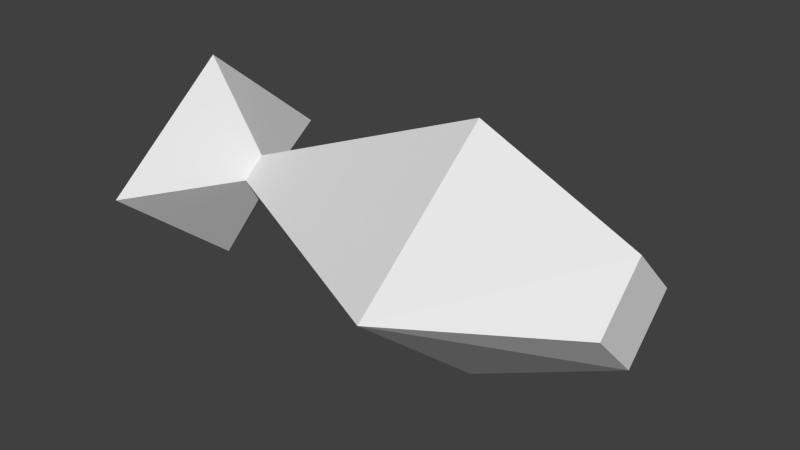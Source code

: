 # Source: fish.blend  (saved by Blender 2.75.0; exported with 4.5.12 LTS)
import bpy
from mathutils import Matrix  # noqa: F401  (used for matrix-valued properties, if any)

bpy.ops.wm.read_factory_settings(use_empty=True)
scene = bpy.context.scene
scene.name = 'Scene'

# ---- collections
col_collection_1 = bpy.data.collections.new('Collection 1'); scene.collection.children.link(col_collection_1)

# ---- materials (node trees are filled in below, after node groups)
mat_material = bpy.data.materials.new('Material')
mat_material.alpha_threshold = 0.0
mat_material.use_transparent_shadow = False
mat_material.roughness = 0.5

# ---- material node trees

# ---- world
world_world = bpy.data.worlds.new('World'); scene.world = world_world
world_world.color = (0.05088, 0.05088, 0.05088)
world_world.use_sun_shadow = False
world_world.sun_shadow_jitter_overblur = 0.0
world_world.cycles.sampling_method = 'MANUAL'
world_world.cycles.sample_map_resolution = 256

# ---- meshes
me_cone = bpy.data.meshes.new('Cone')
me_cone.from_pydata([(1.19e-07, -1.438, -1.243), (0.8, 0.0, 4.088), (-5.8e-08, 1.642, 4.088), (-0.8, 0.0, 4.088), (-4.051e-09, -1.642, 4.088), (-0.8, -8.56e-16, 4.088), (1.115e-07, 1.642, 4.088), (0.3374, -1.167e-07, 6.655), (1.247e-07, -0.5713, 6.655), (-0.3374, -1.167e-07, 6.655), (1.247e-07, 0.5713, 6.655), (-0.701, 0.0, -1.243), (7.177e-08, 1.438, -1.243), (0.701, 0.0, -1.243), (0.1217, 0.0, -0.23), (3.843e-08, 0.2498, -0.23), (-0.1217, 0.0, -0.23), (4.663e-08, -0.2498, -0.23)], [(5, 4), (3, 6)], [(16, 15, 12, 11), (9, 8, 7, 10), (4, 1, 7, 8), (4, 8, 9, 3), (10, 2, 3, 9), (7, 1, 6, 10), (4, 3, 16, 17), (3, 2, 15, 16), (1, 4, 17, 14), (1, 2, 15, 14), (17, 16, 11, 0), (14, 17, 0, 13), (14, 15, 12, 13), (11, 12, 13, 0)])
_uv = me_cone.uv_layers.new(name='UVMap')
_uv.uv.foreach_set('vector', [0.0, 0.0, 0.0, 0.0, 0.0, 0.0, 0.0, 0.0, 0.0, 0.0, 0.0, 0.0, 0.0, 0.0, 0.0, 0.0, 0.0, 0.0, 0.0, 0.0, 0.0, 0.0, 0.0, 0.0, 0.0, 0.0, 0.0, 0.0, 0.0, 0.0, 0.0, 0.0, 0.0, 0.0, 0.0, 0.0, 0.0, 0.0, 0.0, 0.0, 0.0, 0.0, 0.0, 0.0, 0.0, 0.0, 0.0, 0.0, 0.0, 0.0, 0.0, 0.0, 0.0, 0.0, 0.0, 0.0, 0.0, 0.0, 0.0, 0.0, 0.0, 0.0, 0.0, 0.0, 0.0, 0.0, 0.0, 0.0, 0.0, 0.0, 0.0, 0.0, 0.0, 0.0, 0.0, 0.0, 0.0, 0.0, 0.0, 0.0, 0.0, 0.0, 0.0, 0.0, 0.0, 0.0, 0.0, 0.0, 0.0, 0.0, 0.0, 0.0, 0.0, 0.0, 0.0, 0.0, 0.0, 0.0, 0.0, 0.0, 0.0, 0.0, 0.0, 0.0, 0.0, 0.0, 0.0, 0.0, 0.0, 0.0, 0.0, 0.0])
me_cone.materials.append(mat_material)
me_cone.use_remesh_preserve_volume = False
me_cone.use_remesh_preserve_attributes = False
me_cone.use_mirror_vertex_groups = False
me_cone.update()

# ---- objects
ob_cone = bpy.data.objects.new('Cone', me_cone)

# ---- transforms, parenting, visibility, modifiers, constraints
ob_cone.location = (0.0, 0.0, 0.0)
ob_cone.rotation_euler = (0.0, 1.571, 0.0)
ob_cone.scale = (0.3209, 0.1894, 0.1242)
ob_cone.lineart.crease_threshold = 0.0

# ---- collection membership
col_collection_1.objects.link(ob_cone)

# ---- scene / render settings (as saved in the file)
scene.frame_start = 1; scene.frame_end = 250; scene.frame_set(1)
scene.render.engine = 'BLENDER_EEVEE_NEXT'
scene.render.resolution_percentage = 50
scene.render.dither_intensity = 0.0
scene.cycles.use_denoising = False
scene.cycles.samples = 10
scene.cycles.sampling_pattern = 'TABULATED_SOBOL'
scene.cycles.light_sampling_threshold = 0.0
scene.cycles.use_adaptive_sampling = False
scene.cycles.use_light_tree = False
scene.cycles.blur_glossy = 0.0
scene.cycles.pixel_filter_type = 'GAUSSIAN'
scene.cycles.sample_clamp_indirect = 0.0
scene.view_settings.view_transform = 'Standard'
bpy.context.view_layer.update()

# ---- added for rendering (the .blend has no active camera and no usable light): camera, sun
cam_auto = bpy.data.cameras.new('AutoCamera')
cam_auto.lens = 50.0
cam_auto.sensor_width = 36.0
cam_auto.clip_end = 1000.0
ob_auto_camera = bpy.data.objects.new('AutoCamera', cam_auto)
scene.collection.objects.link(ob_auto_camera)
ob_auto_camera.location = (1.5106, -1.40959, 0.939725)
ob_auto_camera.rotation_euler = (1.09748, -7.21219e-08, 0.694738)
scene.camera = ob_auto_camera
light_auto_sun = bpy.data.lights.new('AutoSun', 'SUN')
light_auto_sun.energy = 3.0
light_auto_sun.angle = 0.0523599
ob_auto_sun = bpy.data.objects.new('AutoSun', light_auto_sun)
scene.collection.objects.link(ob_auto_sun)
ob_auto_sun.rotation_euler = (0.872665, 0.174533, 0.523599)
bpy.context.view_layer.update()
